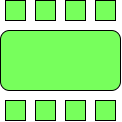

The diagram above was exported from draw.io. Its source (the exported page's mxGraphModel, read from the mxfile embedded in the PNG):
<mxGraphModel dx="1187" dy="561" grid="1" gridSize="10" guides="1" tooltips="1" connect="1" arrows="1" fold="1" page="1" pageScale="1" pageWidth="850" pageHeight="1100" math="0" shadow="0">
  <root>
    <mxCell id="0" />
    <mxCell id="1" parent="0" />
    <mxCell id="2" value="" style="rounded=1;whiteSpace=wrap;html=1;fillColor=#77FF5C;" vertex="1" parent="1">
      <mxGeometry x="120" y="330" width="120" height="60" as="geometry" />
    </mxCell>
    <mxCell id="3" value="" style="whiteSpace=wrap;html=1;aspect=fixed;fillColor=#77FF5C;" vertex="1" parent="1">
      <mxGeometry x="125" y="300" width="20" height="20" as="geometry" />
    </mxCell>
    <mxCell id="4" value="" style="whiteSpace=wrap;html=1;aspect=fixed;fillColor=#77FF5C;" vertex="1" parent="1">
      <mxGeometry x="155" y="300" width="20" height="20" as="geometry" />
    </mxCell>
    <mxCell id="5" value="" style="whiteSpace=wrap;html=1;aspect=fixed;fillColor=#77FF5C;" vertex="1" parent="1">
      <mxGeometry x="185" y="300" width="20" height="20" as="geometry" />
    </mxCell>
    <mxCell id="6" value="" style="whiteSpace=wrap;html=1;aspect=fixed;fillColor=#77FF5C;" vertex="1" parent="1">
      <mxGeometry x="215" y="300" width="20" height="20" as="geometry" />
    </mxCell>
    <mxCell id="7" value="" style="whiteSpace=wrap;html=1;aspect=fixed;fillColor=#77FF5C;" vertex="1" parent="1">
      <mxGeometry x="125" y="400" width="20" height="20" as="geometry" />
    </mxCell>
    <mxCell id="8" value="" style="whiteSpace=wrap;html=1;aspect=fixed;fillColor=#77FF5C;" vertex="1" parent="1">
      <mxGeometry x="155" y="400" width="20" height="20" as="geometry" />
    </mxCell>
    <mxCell id="9" value="" style="whiteSpace=wrap;html=1;aspect=fixed;fillColor=#77FF5C;" vertex="1" parent="1">
      <mxGeometry x="185" y="400" width="20" height="20" as="geometry" />
    </mxCell>
    <mxCell id="10" value="" style="whiteSpace=wrap;html=1;aspect=fixed;fillColor=#77FF5C;" vertex="1" parent="1">
      <mxGeometry x="215" y="400" width="20" height="20" as="geometry" />
    </mxCell>
  </root>
</mxGraphModel>